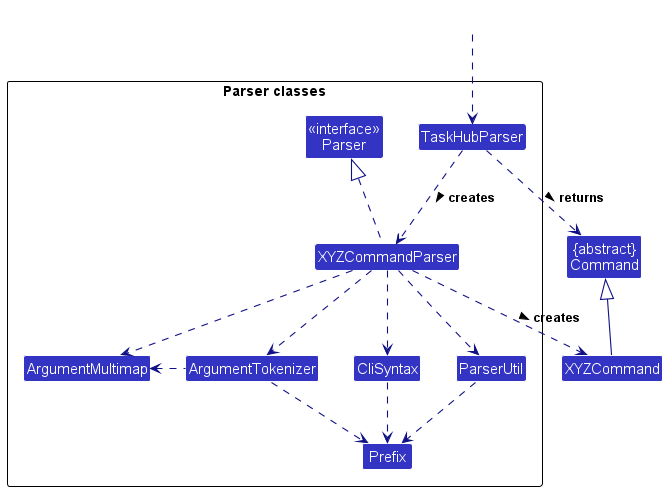

The diagram above was rendered by PlantUML. Its source (embedded in the PNG):
@startuml
!include style.puml
skinparam arrowThickness 1.1
skinparam arrowColor LOGIC_COLOR_T4
skinparam classBackgroundColor LOGIC_COLOR

Class "{abstract}\nCommand" as Command
Class XYZCommand

package "Parser classes"{
Class "<<interface>>\nParser" as Parser
Class TaskHubParser
Class XYZCommandParser
Class CliSyntax
Class ParserUtil
Class ArgumentMultimap
Class ArgumentTokenizer
Class Prefix
}

Class HiddenOutside #FFFFFF
HiddenOutside ..> TaskHubParser

TaskHubParser .down.> XYZCommandParser: creates >

XYZCommandParser ..> XYZCommand : creates >
TaskHubParser ..> Command : returns >
XYZCommandParser .up.|> Parser
XYZCommandParser ..> ArgumentMultimap
XYZCommandParser ..> ArgumentTokenizer
ArgumentTokenizer .left.> ArgumentMultimap
XYZCommandParser ..> CliSyntax
CliSyntax ..> Prefix
XYZCommandParser ..> ParserUtil
ParserUtil .down.> Prefix
ArgumentTokenizer .down.> Prefix
XYZCommand -up-|> Command
@enduml